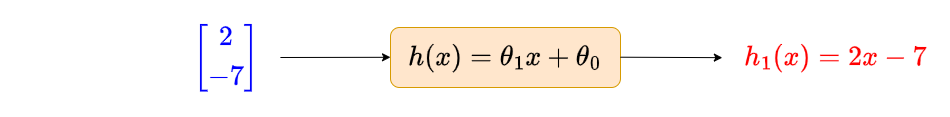

The diagram above was exported from draw.io. Its source (the exported page's mxGraphModel, read from the mxfile embedded in the PNG):
<mxGraphModel dx="2045" dy="580" grid="1" gridSize="10" guides="1" tooltips="1" connect="1" arrows="1" fold="1" page="1" pageScale="1" pageWidth="850" pageHeight="1100" math="1" shadow="0">
  <root>
    <mxCell id="0" />
    <mxCell id="1" parent="0" />
    <mxCell id="o4b7ER9fAPj12ZAnzZjq-1" value="&lt;font style=&quot;font-size: 24px;&quot;&gt;$$h(x) = \theta_1x+\theta_0$$&lt;/font&gt;" style="rounded=1;whiteSpace=wrap;html=1;fontSize=24;fillColor=#ffe6cc;strokeColor=#d79b00;" vertex="1" parent="1">
      <mxGeometry x="350" y="330" width="230" height="60" as="geometry" />
    </mxCell>
    <mxCell id="o4b7ER9fAPj12ZAnzZjq-2" value="$$\begin{bmatrix} 2 \\ -7 \end{bmatrix}$$" style="text;html=1;align=center;verticalAlign=middle;resizable=0;points=[];autosize=1;strokeColor=none;fillColor=none;fontSize=24;fontColor=#0000FF;" vertex="1" parent="1">
      <mxGeometry x="-40" y="340" width="450" height="40" as="geometry" />
    </mxCell>
    <mxCell id="o4b7ER9fAPj12ZAnzZjq-3" value="" style="endArrow=classic;html=1;rounded=0;exitX=0.622;exitY=0.5;exitDx=0;exitDy=0;exitPerimeter=0;" edge="1" parent="1" source="o4b7ER9fAPj12ZAnzZjq-2">
      <mxGeometry width="50" height="50" relative="1" as="geometry">
        <mxPoint x="310" y="360" as="sourcePoint" />
        <mxPoint x="350" y="359.8" as="targetPoint" />
      </mxGeometry>
    </mxCell>
    <mxCell id="o4b7ER9fAPj12ZAnzZjq-4" value="" style="endArrow=classic;html=1;rounded=0;exitX=0.722;exitY=0.425;exitDx=0;exitDy=0;exitPerimeter=0;entryX=0.008;entryY=0.504;entryDx=0;entryDy=0;entryPerimeter=0;" edge="1" parent="1" target="o4b7ER9fAPj12ZAnzZjq-5">
      <mxGeometry width="50" height="50" relative="1" as="geometry">
        <mxPoint x="580" y="359.71000000000004" as="sourcePoint" />
        <mxPoint x="615" y="359.91" as="targetPoint" />
      </mxGeometry>
    </mxCell>
    <mxCell id="o4b7ER9fAPj12ZAnzZjq-5" value="$$h_1(x) = 2x - 7$$" style="text;html=1;align=center;verticalAlign=middle;resizable=0;points=[];autosize=1;strokeColor=none;fillColor=none;fontSize=24;fontColor=#FF0000;" vertex="1" parent="1">
      <mxGeometry x="680" y="340" width="230" height="40" as="geometry" />
    </mxCell>
  </root>
</mxGraphModel>